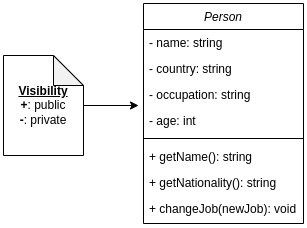

The diagram above was exported from draw.io. Its source (the exported page's mxGraphModel, read from the mxfile embedded in the PNG):
<mxGraphModel dx="485" dy="635" grid="1" gridSize="10" guides="1" tooltips="1" connect="1" arrows="1" fold="1" page="1" pageScale="1" pageWidth="827" pageHeight="1169" math="0" shadow="0">
  <root>
    <mxCell id="WIyWlLk6GJQsqaUBKTNV-0" />
    <mxCell id="WIyWlLk6GJQsqaUBKTNV-1" parent="WIyWlLk6GJQsqaUBKTNV-0" />
    <mxCell id="zkfFHV4jXpPFQw0GAbJ--0" value="Person" style="swimlane;fontStyle=2;align=center;verticalAlign=top;childLayout=stackLayout;horizontal=1;startSize=26;horizontalStack=0;resizeParent=1;resizeLast=0;collapsible=1;marginBottom=0;rounded=0;shadow=0;strokeWidth=1;" parent="WIyWlLk6GJQsqaUBKTNV-1" vertex="1">
      <mxGeometry x="220" y="110" width="160" height="220" as="geometry">
        <mxRectangle x="230" y="140" width="160" height="26" as="alternateBounds" />
      </mxGeometry>
    </mxCell>
    <mxCell id="zkfFHV4jXpPFQw0GAbJ--1" value="- name: string" style="text;align=left;verticalAlign=top;spacingLeft=4;spacingRight=4;overflow=hidden;rotatable=0;points=[[0,0.5],[1,0.5]];portConstraint=eastwest;" parent="zkfFHV4jXpPFQw0GAbJ--0" vertex="1">
      <mxGeometry y="26" width="160" height="26" as="geometry" />
    </mxCell>
    <mxCell id="zkfFHV4jXpPFQw0GAbJ--2" value="- country: string" style="text;align=left;verticalAlign=top;spacingLeft=4;spacingRight=4;overflow=hidden;rotatable=0;points=[[0,0.5],[1,0.5]];portConstraint=eastwest;rounded=0;shadow=0;html=0;" parent="zkfFHV4jXpPFQw0GAbJ--0" vertex="1">
      <mxGeometry y="52" width="160" height="26" as="geometry" />
    </mxCell>
    <mxCell id="zkfFHV4jXpPFQw0GAbJ--3" value="- occupation: string" style="text;align=left;verticalAlign=top;spacingLeft=4;spacingRight=4;overflow=hidden;rotatable=0;points=[[0,0.5],[1,0.5]];portConstraint=eastwest;rounded=0;shadow=0;html=0;" parent="zkfFHV4jXpPFQw0GAbJ--0" vertex="1">
      <mxGeometry y="78" width="160" height="26" as="geometry" />
    </mxCell>
    <mxCell id="v-XFObNxxyhizM33ZsxF-1" value="- age: int" style="text;align=left;verticalAlign=top;spacingLeft=4;spacingRight=4;overflow=hidden;rotatable=0;points=[[0,0.5],[1,0.5]];portConstraint=eastwest;rounded=0;shadow=0;html=0;" vertex="1" parent="zkfFHV4jXpPFQw0GAbJ--0">
      <mxGeometry y="104" width="160" height="26" as="geometry" />
    </mxCell>
    <mxCell id="zkfFHV4jXpPFQw0GAbJ--4" value="" style="line;html=1;strokeWidth=1;align=left;verticalAlign=middle;spacingTop=-1;spacingLeft=3;spacingRight=3;rotatable=0;labelPosition=right;points=[];portConstraint=eastwest;" parent="zkfFHV4jXpPFQw0GAbJ--0" vertex="1">
      <mxGeometry y="130" width="160" height="10" as="geometry" />
    </mxCell>
    <mxCell id="zkfFHV4jXpPFQw0GAbJ--5" value="+ getName(): string" style="text;align=left;verticalAlign=top;spacingLeft=4;spacingRight=4;overflow=hidden;rotatable=0;points=[[0,0.5],[1,0.5]];portConstraint=eastwest;" parent="zkfFHV4jXpPFQw0GAbJ--0" vertex="1">
      <mxGeometry y="140" width="160" height="26" as="geometry" />
    </mxCell>
    <mxCell id="v-XFObNxxyhizM33ZsxF-2" value="+ getNationality(): string" style="text;align=left;verticalAlign=top;spacingLeft=4;spacingRight=4;overflow=hidden;rotatable=0;points=[[0,0.5],[1,0.5]];portConstraint=eastwest;" vertex="1" parent="zkfFHV4jXpPFQw0GAbJ--0">
      <mxGeometry y="166" width="160" height="26" as="geometry" />
    </mxCell>
    <mxCell id="v-XFObNxxyhizM33ZsxF-4" value="+ changeJob(newJob): void" style="text;align=left;verticalAlign=top;spacingLeft=4;spacingRight=4;overflow=hidden;rotatable=0;points=[[0,0.5],[1,0.5]];portConstraint=eastwest;" vertex="1" parent="zkfFHV4jXpPFQw0GAbJ--0">
      <mxGeometry y="192" width="160" height="26" as="geometry" />
    </mxCell>
    <mxCell id="v-XFObNxxyhizM33ZsxF-7" style="edgeStyle=orthogonalEdgeStyle;rounded=0;orthogonalLoop=1;jettySize=auto;html=1;entryX=-0.031;entryY=0.923;entryDx=0;entryDy=0;entryPerimeter=0;" edge="1" parent="WIyWlLk6GJQsqaUBKTNV-1" source="v-XFObNxxyhizM33ZsxF-6" target="zkfFHV4jXpPFQw0GAbJ--3">
      <mxGeometry relative="1" as="geometry" />
    </mxCell>
    <mxCell id="v-XFObNxxyhizM33ZsxF-6" value="&lt;u&gt;&lt;b&gt;Visibility&lt;/b&gt;&lt;/u&gt;&lt;br&gt;&lt;b&gt;+&lt;/b&gt;: public&lt;br&gt;&lt;b&gt;-&lt;/b&gt;: private" style="shape=note;whiteSpace=wrap;html=1;backgroundOutline=1;darkOpacity=0.05;" vertex="1" parent="WIyWlLk6GJQsqaUBKTNV-1">
      <mxGeometry x="80" y="162" width="80" height="100" as="geometry" />
    </mxCell>
  </root>
</mxGraphModel>